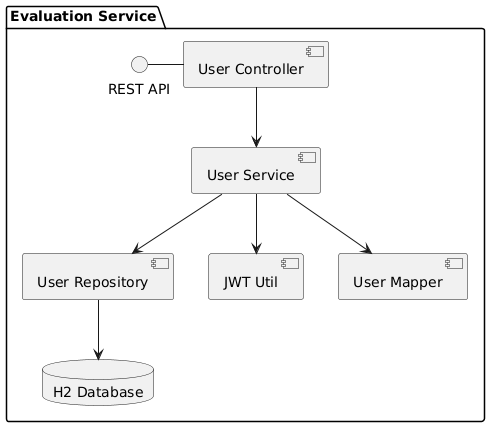

The diagram above was rendered by PlantUML. Its source (embedded in the PNG):
@startuml
package "Evaluation Service" {
    [User Controller] as UC
    [User Service] as US
    [User Repository] as UR
    [JWT Util] as JWT
    [User Mapper] as UM
    
    database "H2 Database" as DB
    
    interface "REST API" as API
    
    API - UC
    UC --> US
    US --> UR
    US --> JWT
    US --> UM
    UR --> DB
}
@enduml